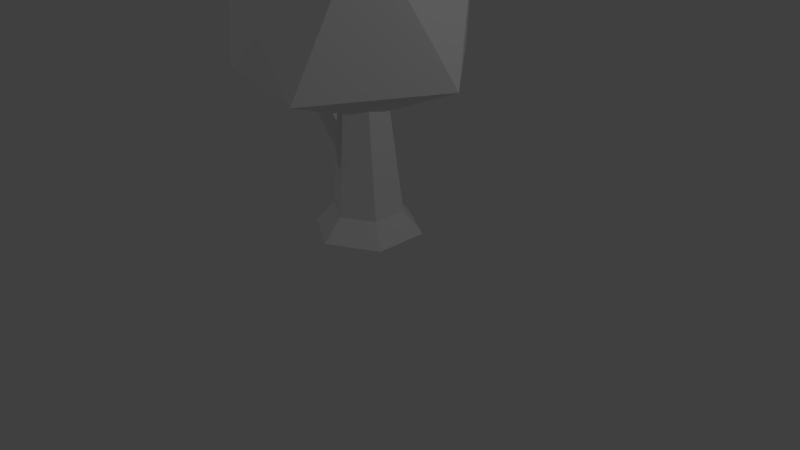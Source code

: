 # Source: tree4.blend  (saved by Blender 2.78.0; exported with 4.5.12 LTS)
import bpy
from mathutils import Matrix  # noqa: F401  (used for matrix-valued properties, if any)

bpy.ops.wm.read_factory_settings(use_empty=True)
scene = bpy.context.scene
scene.name = 'Scene'

# ---- collections
col_collection_1 = bpy.data.collections.new('Collection 1'); scene.collection.children.link(col_collection_1)

# ---- world
world_world = bpy.data.worlds.new('World'); scene.world = world_world
world_world.color = (0.05088, 0.05088, 0.05088)
world_world.use_sun_shadow = False
world_world.sun_shadow_jitter_overblur = 0.0
world_world.cycles.sampling_method = 'MANUAL'

# ---- cameras
cam_camera = bpy.data.cameras.new('Camera')
cam_camera.clip_end = 100.0
cam_camera.lens = 35.0
cam_camera.sensor_width = 32.0
cam_camera.sensor_height = 18.0
cam_camera.ortho_scale = 7.314
cam_camera.dof.focus_distance = 0.0
cam_camera.dof.aperture_fstop = 128.0

# ---- lights
light_lamp_003 = bpy.data.lights.new('Lamp.003', 'POINT')
light_lamp_003.transmission_factor = 0.0
light_lamp_003.cutoff_distance = 30.0
light_lamp_003.use_shadow = False
light_lamp_003.energy = 100.0
light_lamp_003.shadow_buffer_clip_start = 1.001
light_lamp_003.shadow_soft_size = 0.1
light_lamp_003.shadow_maximum_resolution = 0.006
light_lamp_003.use_absolute_resolution = True
light_lamp_002 = bpy.data.lights.new('Lamp.002', 'POINT')
light_lamp_002.transmission_factor = 0.0
light_lamp_002.cutoff_distance = 30.0
light_lamp_002.energy = 100.0
light_lamp_002.shadow_buffer_clip_start = 1.001
light_lamp_002.shadow_soft_size = 0.1
light_lamp_002.shadow_maximum_resolution = 0.006
light_lamp_002.use_absolute_resolution = True
light_lamp_001 = bpy.data.lights.new('Lamp.001', 'POINT')
light_lamp_001.transmission_factor = 0.0
light_lamp_001.cutoff_distance = 30.0
light_lamp_001.energy = 100.0
light_lamp_001.shadow_buffer_clip_start = 1.001
light_lamp_001.shadow_soft_size = 0.1
light_lamp_001.shadow_maximum_resolution = 0.006
light_lamp_001.use_absolute_resolution = True
light_lamp = bpy.data.lights.new('Lamp', 'POINT')
light_lamp.transmission_factor = 0.0
light_lamp.cutoff_distance = 30.0
light_lamp.use_shadow = False
light_lamp.energy = 100.0
light_lamp.shadow_buffer_clip_start = 1.001
light_lamp.shadow_soft_size = 0.1
light_lamp.shadow_maximum_resolution = 0.006
light_lamp.use_absolute_resolution = True

# ---- meshes
me_icosphere = bpy.data.meshes.new('Icosphere')
me_icosphere.from_pydata([(0.5315, -1.35, 0.4604), (-0.983, -0.8642, 0.1562), (-0.9911, 0.7542, 0.1148), (0.5185, 1.269, 0.3935), (1.459, -0.03182, 0.6071), (-0.4417, -0.605, 1.933), (-0.8794, -0.01078, 1.826), (-0.4538, 0.5998, 1.871), (0.2469, 0.383, 2.004), (0.2544, -0.3616, 2.043), (-0.2648, 0.03569, 2.226), (-0.01004, -0.004315, -2.776), (0.9844, -0.8606, -0.3304), (-0.4819, -1.445, -0.9398), (-1.462, -0.1168, -1.306), (-0.6023, 1.289, -0.9234), (0.91, 0.8295, -0.3202), (1.423, 0.07578, -2.159), (0.4855, -1.476, -2.205), (-1.273, -1.051, -2.2), (-1.422, 0.7635, -2.151), (0.2434, 1.46, -2.125)], [], [(0, 4, 9), (1, 0, 5), (2, 1, 6), (3, 2, 7), (4, 3, 8), (0, 9, 5), (1, 5, 6), (2, 6, 7), (3, 7, 8), (4, 8, 9), (5, 9, 10), (6, 5, 10), (7, 6, 10), (8, 7, 10), (9, 8, 10), (11, 19, 20), (11, 18, 19), (11, 20, 21), (11, 17, 18), (17, 11, 21), (12, 16, 4), (13, 12, 0), (14, 13, 1), (15, 14, 2), (16, 15, 3), (12, 4, 0), (13, 0, 1), (14, 1, 2), (15, 2, 3), (16, 3, 4), (17, 21, 16), (18, 17, 12), (19, 18, 13), (20, 19, 14), (21, 20, 15), (17, 16, 12), (18, 12, 13), (19, 13, 14), (20, 14, 15), (21, 15, 16)])
me_icosphere.use_remesh_preserve_volume = False
me_icosphere.use_remesh_preserve_attributes = False
me_icosphere.use_mirror_vertex_groups = False
me_icosphere.update()
me_cylinder = bpy.data.meshes.new('Cylinder')
me_cylinder.from_pydata([(4.761e-09, 0.4584, 0.2641), (-0.3096, -0.1283, 2.259), (0.397, 0.2292, 0.2641), (-0.08749, -0.2565, 2.259), (0.397, -0.2292, 0.2641), (0.1347, -0.1283, 2.259), (-3.531e-08, -0.4584, 0.2641), (-0.3096, 0.1283, 2.259), (-0.397, -0.2292, 0.2641), (0.1347, 0.1283, 2.259), (-0.397, 0.2292, 0.2641), (-0.08749, 0.2565, 2.259), (6.562e-09, 0.7065, -0.01341), (0.6119, 0.3533, -0.01341), (0.6119, -0.3533, -0.01341), (-5.52e-08, -0.7065, -0.01341), (-0.6119, -0.3533, -0.01341), (-0.6119, 0.3533, -0.01341), (1.118e-08, 0.1556, 4.224), (0.0, 0.2565, 4.137), (0.1347, 0.07779, 4.224), (0.2221, 0.1283, 4.137), (0.1347, -0.07779, 4.224), (0.2221, -0.1283, 4.137), (3.725e-09, -0.1556, 4.224), (-2.242e-08, -0.2565, 4.137), (-0.1347, -0.07779, 4.224), (-0.2221, -0.1283, 4.137), (-0.1347, 0.07779, 4.224), (-0.2221, 0.1283, 4.137), (-0.3672, 0.1948, 0.9447), (-0.02985, 0.3895, 0.9447), (0.3075, 0.1948, 0.9447), (0.3075, -0.1948, 0.9447), (-0.02985, -0.3895, 0.9447), (-0.3672, -0.1948, 0.9447), (-0.3501, 0.175, 1.335), (-0.04696, 0.35, 1.335), (0.2562, 0.175, 1.335), (0.2562, -0.175, 1.335), (-0.04696, -0.35, 1.335), (-0.3501, -0.175, 1.335), (-1.2, -0.08371, 2.091), (-1.262, -0.03969, 2.089), (-1.328, -0.04443, 2.022), (-1.328, -0.09247, 1.961), (-1.328, 0.04443, 2.022), (-1.328, 0.09247, 1.961), (-1.262, 0.03969, 2.089), (-1.2, 0.08371, 2.091)], [], [(7, 29, 19, 11), (5, 23, 25, 3), (3, 25, 27, 1), (1, 27, 29, 7), (9, 21, 23, 5), (37, 11, 9, 38), (20, 18, 28, 26, 24, 22), (10, 0, 12, 17), (12, 13, 14, 15, 16, 17), (6, 8, 16, 15), (2, 4, 14, 13), (8, 10, 17, 16), (0, 2, 13, 12), (4, 6, 15, 14), (21, 19, 18, 20), (23, 21, 20, 22), (25, 23, 22, 24), (27, 25, 24, 26), (29, 27, 26, 28), (19, 29, 28, 18), (11, 19, 21, 9), (38, 9, 5, 39), (41, 1, 7, 36), (40, 3, 1, 41), (39, 5, 3, 40), (36, 7, 11, 37), (10, 30, 31, 0), (4, 33, 34, 6), (6, 34, 35, 8), (8, 35, 30, 10), (2, 32, 33, 4), (0, 31, 32, 2), (30, 36, 37, 31), (33, 39, 40, 34), (34, 40, 41, 35), (36, 30, 47, 49), (32, 38, 39, 33), (31, 37, 38, 32), (41, 36, 49, 42), (44, 43, 48, 46), (30, 35, 45, 47), (43, 44, 45, 42), (44, 46, 47, 45), (46, 48, 49, 47), (42, 49, 48, 43), (35, 41, 42, 45)])
me_cylinder.use_remesh_preserve_volume = False
me_cylinder.use_remesh_preserve_attributes = False
me_cylinder.use_mirror_vertex_groups = False
me_cylinder.update()

# ---- objects
ob_icosphere = bpy.data.objects.new('Icosphere', me_icosphere)
ob_cylinder = bpy.data.objects.new('Cylinder', me_cylinder)
ob_lamp_003 = bpy.data.objects.new('Lamp.003', light_lamp_003)
ob_lamp_002 = bpy.data.objects.new('Lamp.002', light_lamp_002)
ob_lamp_001 = bpy.data.objects.new('Lamp.001', light_lamp_001)
ob_lamp = bpy.data.objects.new('Lamp', light_lamp)
ob_camera = bpy.data.objects.new('Camera', cam_camera)

# ---- transforms, parenting, visibility, modifiers, constraints
ob_icosphere.location = (-0.07922, 0.06989, 4.183)
ob_icosphere.lineart.crease_threshold = 0.0
ob_cylinder.location = (0.0, 0.0, 0.0)
ob_cylinder.lineart.crease_threshold = 0.0
ob_lamp_003.location = (10.02, -11.75, 7.035)
ob_lamp_003.rotation_euler = (0.6503, 0.05522, 1.866)
ob_lamp_003.lock_rotations_4d = False
ob_lamp_003.empty_display_type = 'ARROWS'
ob_lamp_003.color = (0.0, 0.0, 0.0, 0.0)
ob_lamp_003.lineart.crease_threshold = 0.0
ob_lamp_002.location = (-7.416, 6.566, -0.1908)
ob_lamp_002.rotation_euler = (0.6503, 0.05522, 1.866)
ob_lamp_002.lock_rotations_4d = False
ob_lamp_002.empty_display_type = 'ARROWS'
ob_lamp_002.color = (0.0, 0.0, 0.0, 0.0)
ob_lamp_002.lineart.crease_threshold = 0.0
ob_lamp_001.location = (-7.416, -4.561, 8.07)
ob_lamp_001.rotation_euler = (0.6503, 0.05522, 1.866)
ob_lamp_001.lock_rotations_4d = False
ob_lamp_001.empty_display_type = 'ARROWS'
ob_lamp_001.color = (0.0, 0.0, 0.0, 0.0)
ob_lamp_001.lineart.crease_threshold = 0.0
ob_lamp.location = (5.902, 1.005, 5.904)
ob_lamp.rotation_euler = (0.6503, 0.05522, 1.866)
ob_lamp.lock_rotations_4d = False
ob_lamp.empty_display_type = 'ARROWS'
ob_lamp.color = (0.0, 0.0, 0.0, 0.0)
ob_lamp.lineart.crease_threshold = 0.0
ob_camera.location = (7.481, -6.508, 4.934)
ob_camera.rotation_euler = (1.109, 0.0, 0.8149)
ob_camera.lock_rotations_4d = False
ob_camera.empty_display_type = 'ARROWS'
ob_camera.color = (0.0, 0.0, 0.0, 0.0)
ob_camera.display_type = 'WIRE'
ob_camera.lineart.crease_threshold = 0.0

# ---- collection membership
col_collection_1.objects.link(ob_icosphere)
col_collection_1.objects.link(ob_cylinder)
col_collection_1.objects.link(ob_lamp_003)
col_collection_1.objects.link(ob_lamp_002)
col_collection_1.objects.link(ob_lamp_001)
col_collection_1.objects.link(ob_lamp)
col_collection_1.objects.link(ob_camera)

# ---- scene / render settings (as saved in the file)
scene.camera = ob_camera
scene.frame_start = 1; scene.frame_end = 250; scene.frame_set(0)
scene.render.engine = 'BLENDER_EEVEE_NEXT'
scene.render.image_settings.color_depth = '16'
scene.render.dither_intensity = 0.0
scene.render.film_transparent = True
scene.cycles.use_denoising = False
scene.cycles.samples = 128
scene.cycles.sampling_pattern = 'TABULATED_SOBOL'
scene.cycles.light_sampling_threshold = 0.0
scene.cycles.use_adaptive_sampling = False
scene.cycles.use_light_tree = False
scene.cycles.blur_glossy = 0.0
scene.cycles.sample_clamp_indirect = 0.0
scene.view_settings.view_transform = 'Standard'
bpy.context.view_layer.update()
